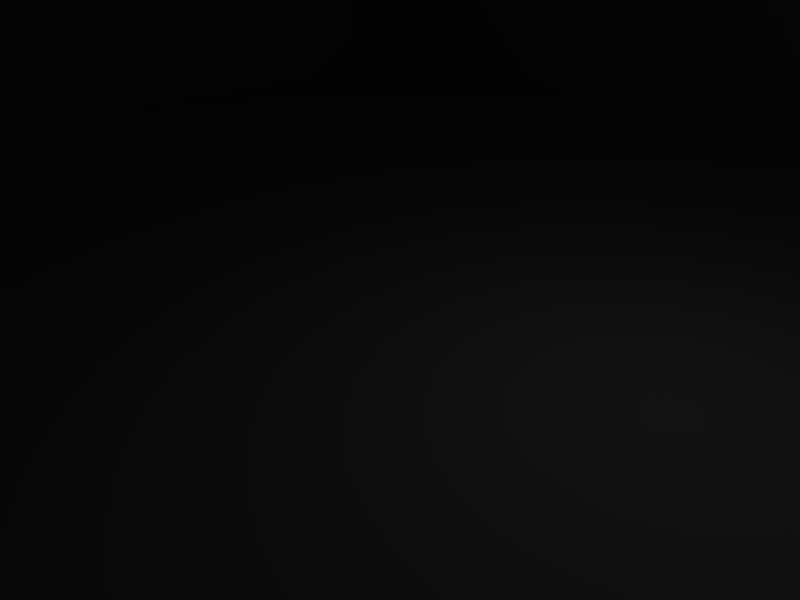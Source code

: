 # Source: mechfactory.blend  (saved by Blender 2.57.1; exported with 4.5.12 LTS)
import bpy
from mathutils import Matrix  # noqa: F401  (used for matrix-valued properties, if any)

bpy.ops.wm.read_factory_settings(use_empty=True)
scene = bpy.context.scene
scene.name = 'Scene'

# ---- collections
col_collection_1 = bpy.data.collections.new('Collection 1'); scene.collection.children.link(col_collection_1)

# ---- world
world_world = bpy.data.worlds.new('World'); scene.world = world_world
world_world.color = (0.05656, 0.2208, 0.4)
world_world.use_sun_shadow = False
world_world.sun_shadow_jitter_overblur = 0.0
world_world.cycles.sampling_method = 'MANUAL'
world_world.cycles.sample_map_resolution = 256

# ---- cameras
cam_camera = bpy.data.cameras.new('Camera')
cam_camera.passepartout_alpha = 0.2
cam_camera.clip_end = 5000.0
cam_camera.lens = 35.0
cam_camera.ortho_scale = 7.314
cam_camera.show_passepartout = False
cam_camera.show_safe_areas = True
cam_camera.dof.focus_distance = 0.0
cam_camera.dof.aperture_fstop = 128.0

# ---- lights
light_spot = bpy.data.lights.new('Spot', 'POINT')
light_spot.transmission_factor = 0.0
light_spot.cutoff_distance = 30.0
light_spot.energy = 100.0
light_spot.shadow_buffer_clip_start = 1.001
light_spot.shadow_soft_size = 1.0
light_spot.shadow_maximum_resolution = 0.006
light_spot.use_absolute_resolution = True
light_spot.cycles.use_multiple_importance_sampling = False

# ---- meshes
me_cube = bpy.data.meshes.new('Cube')
me_cube.from_pydata([(16.0, 13.0, 0.0), (16.0, -13.0, 0.0), (-16.0, -13.0, 0.0), (-16.0, 13.0, 0.0), (15.0, 13.0, 16.0), (15.0, -13.0, 16.0), (-15.0, -13.0, 16.0), (-15.0, 13.0, 16.0), (-16.5, 13.0, 17.6), (16.5, 13.0, 17.6), (-17.6, 13.0, -1.788e-07), (17.6, 13.0, -1.788e-07), (17.6, 16.0, 1.122e-06), (-17.6, 16.0, 1.122e-06), (16.5, 16.0, 17.6), (-16.5, 16.0, 17.6), (-16.5, -13.0, 17.6), (16.5, -13.0, 17.6), (-17.6, -13.0, -1.788e-07), (17.6, -13.0, -1.788e-07), (17.6, -16.0, -8.29e-07), (-17.6, -16.0, -8.29e-07), (16.5, -16.0, 17.6), (-16.5, -16.0, 17.6)], [], [(20, 22, 21), (22, 23, 21), (16, 18, 23), (18, 21, 23), (19, 17, 20), (17, 22, 20), (17, 16, 23), (17, 23, 22), (18, 19, 20), (18, 20, 21), (2, 1, 19), (2, 19, 18), (5, 6, 16), (5, 16, 17), (1, 5, 19), (5, 17, 19), (6, 2, 18), (6, 18, 16), (14, 12, 13), (14, 13, 15), (10, 8, 13), (8, 15, 13), (9, 11, 12), (9, 12, 14), (8, 9, 14), (8, 14, 15), (11, 10, 13), (11, 13, 12), (0, 3, 10), (0, 10, 11), (7, 4, 9), (7, 9, 8), (4, 0, 11), (4, 11, 9), (3, 7, 10), (7, 8, 10), (2, 6, 7), (2, 7, 3), (0, 4, 1), (4, 5, 1), (4, 7, 5), (7, 6, 5), (0, 1, 2), (0, 2, 3)])
_uv = me_cube.uv_layers.new(name='UVTex')
_uv.uv.foreach_set('vector', [0.5355, 0.3441, 0.7368, 0.3561, 0.5367, 0.7468, 0.7368, 0.3561, 0.738, 0.7336, 0.5367, 0.7468, 0.7386, 0.9486, 0.738, 0.7469, 0.7729, 0.9485, 0.738, 0.7469, 0.7723, 0.7468, 0.7729, 0.9485, 0.8422, 0.7468, 0.8428, 0.9485, 0.8079, 0.7469, 0.8428, 0.9485, 0.8085, 0.9486, 0.8079, 0.7469, 0.2736, 0.4029, 0.2724, 0.7804, 0.2381, 0.7803, 0.2736, 0.4029, 0.2381, 0.7803, 0.2392, 0.4028, 0.2368, 0.4028, 0.2381, 0.8054, 0.2038, 0.8055, 0.2368, 0.4028, 0.2038, 0.8055, 0.2025, 0.4029, 0.3341, 0.3624, 0.333, 0.7285, 0.3329, 0.7468, 0.3341, 0.3624, 0.3329, 0.7468, 0.3342, 0.3441, 0.516, 0.7176, 0.5171, 0.3744, 0.5355, 0.3573, 0.516, 0.7176, 0.5355, 0.3573, 0.5343, 0.7348, 0.333, 0.7285, 0.516, 0.7176, 0.3329, 0.7468, 0.516, 0.7176, 0.5343, 0.7348, 0.3329, 0.7468, 0.5171, 0.3744, 0.3341, 0.3624, 0.3342, 0.3441, 0.5171, 0.3744, 0.3342, 0.3441, 0.5355, 0.3573, 0.2025, 0.7922, 0.001235, 0.8054, 0.0, 0.4028, 0.2025, 0.7922, 0.0, 0.4028, 0.2014, 0.4147, 0.7729, 0.9485, 0.7735, 0.7468, 0.8072, 0.9486, 0.7735, 0.7468, 0.8079, 0.7469, 0.8072, 0.9486, 0.8434, 0.9486, 0.8428, 0.7469, 0.8771, 0.7468, 0.8434, 0.9486, 0.8771, 0.7468, 0.8777, 0.9485, 0.2974, 0.7803, 0.2986, 0.4028, 0.3329, 0.4029, 0.2974, 0.7803, 0.3329, 0.4029, 0.3318, 0.7804, 0.2986, 0.4028, 0.2974, 0.0001053, 0.3317, 0.0, 0.2986, 0.4028, 0.3317, 0.0, 0.3329, 0.4027, 0.2985, 0.3845, 0.2974, 0.01841, 0.2974, 0.0001053, 0.2985, 0.3845, 0.2974, 0.0001053, 0.2986, 0.4028, 0.9211, 0.7176, 0.9222, 0.3744, 0.9405, 0.3573, 0.9211, 0.7176, 0.9405, 0.3573, 0.9394, 0.7348, 0.9222, 0.3744, 0.7392, 0.3624, 0.7392, 0.3441, 0.9222, 0.3744, 0.7392, 0.3441, 0.9405, 0.3573, 0.738, 0.7285, 0.9211, 0.7176, 0.738, 0.7468, 0.9211, 0.7176, 0.9394, 0.7348, 0.738, 0.7468, 0.6314, 0.0005626, 0.8148, 0.0, 0.8157, 0.2974, 0.6314, 0.0005626, 0.8157, 0.2974, 0.6323, 0.298, 0.8157, 0.0005626, 0.9991, 0.0, 0.8166, 0.298, 0.9991, 0.0, 1.0, 0.2974, 0.8166, 0.298, 0.6314, 0.0009123, 0.6303, 0.3441, 0.334, 0.0, 0.6303, 0.3441, 0.3329, 0.3432, 0.334, 0.0, 0.2985, 0.3845, 0.001123, 0.3854, 0.0, 0.01932, 0.2985, 0.3845, 0.0, 0.01932, 0.2974, 0.01841])
me_cube.use_remesh_preserve_volume = False
me_cube.use_remesh_preserve_attributes = False
me_cube.use_mirror_vertex_groups = False
me_cube.update()
me_cube_001 = bpy.data.meshes.new('Cube.001')
me_cube_001.from_pydata([(1.0, 1.0, -1.0), (1.0, -1.0, -1.0), (-1.0, -1.0, -1.0), (-1.0, 1.0, -1.0), (1.0, 1.0, 1.0), (1.0, -1.0, 1.0), (-1.0, -1.0, 1.0), (-1.0, 1.0, 1.0)], [], [(0, 1, 2, 3), (4, 7, 6, 5), (0, 4, 5, 1), (1, 5, 6, 2), (2, 6, 7, 3), (4, 0, 3, 7)])
me_cube_001.use_remesh_preserve_volume = False
me_cube_001.use_remesh_preserve_attributes = False
me_cube_001.use_mirror_vertex_groups = False
me_cube_001.update()

# ---- objects
ob_mechfactory = bpy.data.objects.new('mechfactory', me_cube)
ob_32cube = bpy.data.objects.new('32Cube', me_cube_001)
ob_lamp = bpy.data.objects.new('Lamp', light_spot)
ob_camera = bpy.data.objects.new('Camera', cam_camera)

# ---- transforms, parenting, visibility, modifiers, constraints
ob_mechfactory.location = (0.0, 0.0, 0.0)
ob_mechfactory.lock_rotations_4d = False
ob_mechfactory.empty_display_type = 'ARROWS'
ob_mechfactory.color = (0.0, 0.0, 0.0, 1.0)
ob_mechfactory.lineart.crease_threshold = 0.0
ob_32cube.location = (0.0, 0.0, 0.0)
ob_32cube.scale = (16.0, 16.0, 16.0)
ob_32cube.lock_rotations_4d = False
ob_32cube.empty_display_type = 'ARROWS'
ob_32cube.color = (0.0, 0.0, 0.0, 1.0)
ob_32cube.hide_render = True
ob_32cube.lineart.crease_threshold = 0.0
ob_lamp.location = (4.076, 1.005, 5.904)
ob_lamp.rotation_euler = (0.6503, 0.05522, 1.866)
ob_lamp.lock_rotations_4d = False
ob_lamp.empty_display_type = 'ARROWS'
ob_lamp.color = (0.0, 0.0, 0.0, 0.0)
ob_lamp.lineart.crease_threshold = 0.0
ob_camera.location = (7.481, -6.508, 5.344)
ob_camera.rotation_euler = (1.109, 0.01082, 0.8149)
ob_camera.lock_rotations_4d = False
ob_camera.empty_display_type = 'ARROWS'
ob_camera.color = (0.0, 0.0, 0.0, 0.0)
ob_camera.display_type = 'WIRE'
ob_camera.lineart.crease_threshold = 0.0

# ---- collection membership
col_collection_1.objects.link(ob_mechfactory)
col_collection_1.objects.link(ob_32cube)
col_collection_1.objects.link(ob_lamp)
col_collection_1.objects.link(ob_camera)

# ---- scene / render settings (as saved in the file)
scene.camera = ob_camera
scene.frame_start = 1; scene.frame_end = 250; scene.frame_set(1)
scene.render.engine = 'BLENDER_EEVEE_NEXT'
scene.render.image_settings.file_format = 'JPEG'
scene.render.image_settings.color_mode = 'RGB'
scene.render.image_settings.compression = 90
scene.render.resolution_x = 800
scene.render.resolution_y = 600
scene.render.pixel_aspect_x = 100.0
scene.render.pixel_aspect_y = 100.0
scene.render.fps = 25
scene.render.dither_intensity = 0.0
scene.render.use_compositing = False
scene.render.use_sequencer = False
scene.render.bake_margin = 2
scene.render.bake_bias = 0.0
scene.render.use_stamp_time = False
scene.render.use_stamp_date = False
scene.render.use_stamp_frame = False
scene.render.use_stamp_camera = False
scene.render.use_stamp_scene = False
scene.render.use_stamp_filename = False
scene.render.use_stamp_render_time = False
scene.render.stamp_font_size = 0
scene.cycles.use_denoising = False
scene.cycles.samples = 10
scene.cycles.sampling_pattern = 'TABULATED_SOBOL'
scene.cycles.light_sampling_threshold = 0.0
scene.cycles.use_adaptive_sampling = False
scene.cycles.use_light_tree = False
scene.cycles.blur_glossy = 0.0
scene.cycles.volume_bounces = 1
scene.cycles.pixel_filter_type = 'GAUSSIAN'
scene.cycles.sample_clamp_indirect = 0.0
scene.view_settings.view_transform = 'Raw'
bpy.context.view_layer.update()
